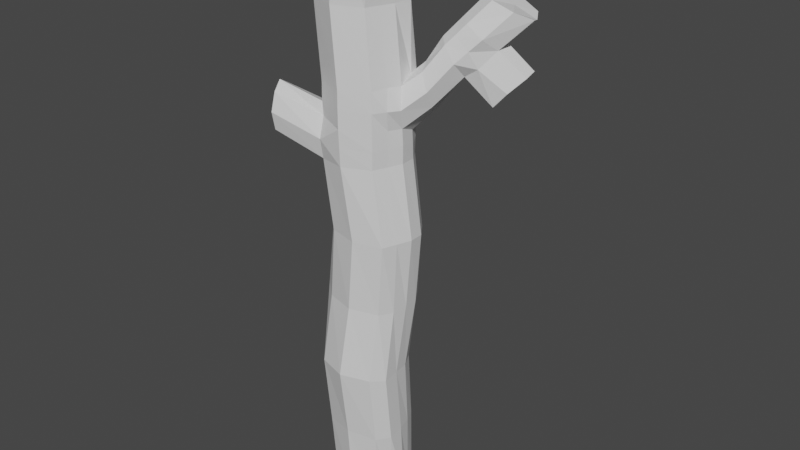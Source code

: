 # Source: Columna.blend  (saved by Blender 2.90.8; exported with 4.5.12 LTS)
import bpy
from mathutils import Matrix  # noqa: F401  (used for matrix-valued properties, if any)

bpy.ops.wm.read_factory_settings(use_empty=True)
scene = bpy.context.scene
scene.name = 'Scene'

# ---- collections
col_collection = bpy.data.collections.new('Collection'); scene.collection.children.link(col_collection)

# ---- materials (node trees are filled in below, after node groups)
mat_material = bpy.data.materials.new('Material')
mat_material.alpha_threshold = 0.0
mat_material.use_transparent_shadow = False
mat_material.line_color = (0.0, 0.0, 0.0, 1.0)

# ---- material node trees
mat_material.use_nodes = True; mat_material.node_tree.nodes.clear()
_N = mat_material.node_tree.nodes; _L = mat_material.node_tree.links
n0 = _N.new('ShaderNodeOutputMaterial'); n0.name = 'Material Output'; n0.location = (300, 300)
n1 = _N.new('ShaderNodeBsdfPrincipled'); n1.name = 'Principled BSDF'; n1.location = (10, 300)
n1.distribution = 'GGX'
n1.subsurface_method = 'BURLEY'
n1.inputs[2].default_value = 0.4
n1.inputs[3].default_value = 1.45
n1.inputs[27].default_value = (0.0, 0.0, 0.0, 1.0)
n1.inputs[28].default_value = 1.0
_L.new(n1.outputs[0], n0.inputs[0])
n0.is_active_output = True

# ---- world
world_world = bpy.data.worlds.new('World'); scene.world = world_world
world_world.use_nodes = True; world_world.node_tree.nodes.clear()
_N = world_world.node_tree.nodes; _L = world_world.node_tree.links
n0 = _N.new('ShaderNodeOutputWorld'); n0.name = 'World Output'; n0.location = (300, 300)
n1 = _N.new('ShaderNodeBackground'); n1.name = 'Background'; n1.location = (10, 300)
n1.inputs[0].default_value = (0.05088, 0.05088, 0.05088, 1.0)
_L.new(n1.outputs[0], n0.inputs[0])
n0.is_active_output = True
world_world.color = (0.05088, 0.05088, 0.05088)
world_world.use_sun_shadow = False
world_world.sun_shadow_jitter_overblur = 0.0

# ---- meshes
me_cube = bpy.data.meshes.new('Cube')
me_cube.from_pydata([(1.0, 1.0, 1.0), (1.0, 1.172, -1.0), (1.196, -1.15, 1.0), (1.047, -0.902, -1.015), (-1.0, 1.0, 1.0), (-1.0, 1.172, -1.0), (-1.118, -1.159, 1.014), (-1.08, -0.8995, -1.014), (1.489, 1.102, -0.0002714), (-0.7187, -1.127, 0.001235), (1.52, -1.126, 0.0007174), (-0.6934, 1.108, -0.0008162), (-1.098, -1.097, 0.4962), (1.123, 1.171, 0.5246), (1.082, -1.091, 0.5065), (-1.208, 1.2, 0.501), (1.116, 0.8332, -0.5004), (1.125, -1.437, -0.5002), (-1.118, 0.8307, -0.5007), (-1.124, -1.438, -0.5004), (0.0, 1.579, -1.0), (0.0112, -1.502, 1.008), (-0.0002749, -1.238, -1.0), (0.0, 1.407, 1.0), (0.3997, 1.482, 0.0002734), (0.3997, -1.408, 0.0), (-0.00294, 1.476, 0.5014), (0.0005165, -1.534, 0.4987), (1.02e-05, -1.794, -0.5), (-7.362e-05, 1.265, -0.5), (-1.43, 0.1716, -1.0), (1.477, 0.0006538, 1.003), (-1.457, -0.002912, 1.004), (1.43, 0.1716, -1.0), (1.912, -0.01021, 2.748e-06), (-1.111, -0.009941, 1.719e-05), (1.459, -0.01291, 0.5054), (-1.498, -0.006722, 0.4983), (-1.473, -0.3103, -0.4996), (1.47, -0.3107, -0.5015), (0.0, 0.0, -1.0), (0.0, 0.0, 1.0), (1.116, 1.125, 0.2505), (1.087, -1.094, 0.2535), (-1.11, 1.121, 0.2458), (-1.052, -1.192, 0.2444), (-0.0001388, -1.479, 0.2497), (6.664e-05, 1.499, 0.2489), (-1.498, 8.668e-05, 0.2439), (1.518, -0.01481, 0.2544), (-1.077, -1.085, 0.3828), (1.087, 1.187, 0.3576), (1.102, -1.102, 0.3739), (-1.185, 1.186, 0.3724), (-0.0002993, -1.538, 0.3738), (-0.005933, 1.506, 0.372), (-1.492, 0.007974, 0.3807), (1.492, -0.01334, 0.3694), (3.345, 2.474, 0.7766), (3.868, 1.49, 0.7742), (4.56, 3.081, 0.7217), (5.066, 2.118, 0.7228), (-1.11, -1.099, 0.437), (0.9952, 1.349, 0.4486), (1.094, -1.11, 0.4364), (-1.202, 1.197, 0.4375), (-0.0002073, -1.542, 0.436), (-0.011, 1.496, 0.4382), (-1.511, -0.01322, 0.4389), (1.644, -0.2739, 0.4374), (3.949, 3.0, 0.7564), (4.641, 1.564, 0.7499), (-1.216, 0.5007, 1.0), (1.215, 0.6716, -1.0), (-1.057, 0.6005, -0.003209), (-1.34, 0.5391, 0.5004), (-1.403, 0.2776, -0.5015), (-1.215, 0.6716, -1.0), (1.344, 0.5039, 1.001), (1.854, 0.5931, -0.002536), (1.247, 0.7389, 0.5239), (1.408, 0.2687, -0.5015), (0.0, 0.7035, -1.0), (0.0, 0.7035, 1.0), (1.469, 0.6005, 0.2521), (-1.473, 0.5996, 0.2483), (1.42, 0.6022, 0.348), (-1.453, 0.5653, 0.3775), (3.485, 1.881, 0.788), (4.83, 2.636, 0.7103), (4.216, 2.23, 0.7523), (-1.404, 0.5484, 0.4414), (3.251, 0.9936, 0.5455), (2.648, 0.6845, 0.6369), (2.171, 1.676, 0.6389), (2.777, 1.987, 0.5463), (2.445, 2.071, 0.6015), (3.152, 0.5315, 0.592), (2.954, 1.519, 0.5367), (2.287, 1.084, 0.6502), (4.2, 1.458, 0.6322), (2.765, 2.008, 0.7038), (3.186, 2.49, 0.6798), (3.932, 0.9383, 0.6698), (4.176, 2.024, 0.6427), (2.887, 1.424, 0.7176), (3.258, 1.029, 0.7042), (3.638, 2.593, 0.6331), (4.535, 2.909, 0.5521), (3.632, 2.415, 0.4594), (3.768, 1.893, 0.4591), (4.115, 1.407, 0.4581), (5.019, 1.925, 0.5529), (4.983, 2.411, 0.5632), (2.953, 0.8575, 0.6701), (3.125, 2.365, 0.5912), (3.762, 1.003, 0.5771), (2.463, 1.847, 0.6728), (2.847, 2.223, 0.6401), (3.532, 0.7574, 0.6311), (2.587, 1.254, 0.6839), (3.987, 2.785, 0.5082), (4.589, 1.495, 0.5072), (4.316, 2.107, 0.5116), (-0.9215, -1.128, -0.2496), (1.301, 1.12, -0.2504), (1.322, -1.127, -0.2497), (-0.9021, 1.119, -0.2507), (0.1998, -1.447, -0.25), (0.1998, 1.527, -0.25), (-1.27, -0.00497, -0.25), (1.67, -0.004994, -0.25), (1.631, 0.5852, -0.252), (-1.228, 0.5926, -0.2523), (1.058, 1.071, -0.7502), (1.119, -1.131, -0.7586), (-1.059, 1.07, -0.7504), (-1.119, -1.135, -0.7583), (-3.681e-05, 1.49, -0.75), (5.098e-06, -1.446, -0.75), (1.43, 0.0, -0.75), (-1.43, 0.0, -0.75), (1.311, 0.5387, -0.7507), (-1.309, 0.5431, -0.7507), (-1.341, -1.1, 0.7543), (0.7984, 1.072, 0.76), (0.8208, -1.062, 0.7521), (-1.347, 1.086, 0.7504), (-0.2579, 1.441, 0.7507), (-0.2506, -1.518, 0.7534), (1.18, 0.001749, 0.7506), (-1.746, -0.0001668, 0.7508), (1.348, 0.5863, 0.7582), (-1.574, 0.5353, 0.751), (2.039, 0.3423, 0.5524), (1.924, 1.566, 0.4376), (2.341, 0.4968, 0.4442), (1.64, 1.41, 0.5633), (1.72, 1.703, 0.5089), (2.375, 0.1483, 0.4987), (2.165, 1.051, 0.4277), (1.744, 0.9068, 0.5675), (-3.361, -0.5165, 0.4309), (-3.378, -0.5166, 0.3059), (-2.971, -1.556, 0.3055), (-2.94, -1.528, 0.4321), (1.115, 1.161, 0.3048), (1.104, -1.099, 0.3128), (-1.152, 1.157, 0.3092), (-0.0002191, -1.508, 0.3118), (-0.002966, 1.5, 0.3105), (-1.544, 0.214, 0.3121), (1.529, -0.01761, 0.3146), (-1.029, -1.348, 0.3135), (-1.465, 0.5825, 0.3134), (1.451, 0.602, 0.3015), (-3.37, -0.3403, 0.3684), (-2.952, -1.712, 0.3686), (-1.215, -0.3286, -1.0), (1.418, -0.582, 1.007), (1.715, -0.5681, 0.0003471), (1.277, -0.5266, 0.5078), (1.492, -0.9387, -0.5085), (0.0, -0.6177, -1.0), (0.0056, -0.751, 1.004), (-1.317, -0.5747, 1.015), (1.215, -0.3286, -1.0), (-1.162, -0.6609, -0.002649), (-1.314, -0.537, 0.4963), (-1.506, -0.9289, -0.5017), (-1.263, -0.5267, 0.2318), (1.295, -0.5388, 0.2529), (-1.276, -0.5388, 0.3987), (1.308, -0.5439, 0.372), (-1.319, -0.5421, 0.4355), (1.378, -0.6593, 0.4371), (-1.443, -0.6653, -0.2271), (1.576, -0.5907, -0.2543), (-1.449, -0.5952, -0.761), (1.446, -0.6032, -0.7616), (-1.643, -0.5792, 0.7519), (0.9967, -0.5242, 0.7514), (-3.244, -1.058, 0.2876), (-3.166, -1.037, 0.4569), (-3.032, -1.062, 0.3695), (1.309, -0.5436, 0.3131)], [], [(184, 185, 6, 21), (149, 21, 6, 144), (153, 72, 4, 147), (183, 186, 3, 22), (201, 179, 2, 146), (148, 23, 0, 145), (129, 24, 8, 125), (197, 180, 10, 126), (133, 74, 11, 127), (128, 25, 9, 124), (67, 26, 13, 63), (195, 181, 14, 64), (91, 75, 15, 65), (66, 27, 12, 62), (139, 28, 19, 137), (143, 76, 18, 136), (199, 182, 17, 135), (138, 29, 16, 134), (136, 18, 29, 138), (135, 17, 28, 139), (64, 14, 27, 66), (65, 15, 26, 67), (126, 10, 25, 128), (127, 11, 24, 129), (147, 4, 23, 148), (178, 183, 22, 7), (146, 2, 21, 149), (179, 184, 21, 2), (78, 83, 41, 31), (77, 82, 40, 30), (142, 81, 39, 140), (198, 189, 38, 141), (194, 188, 37, 68), (103, 100, 61, 71), (196, 187, 35, 130), (132, 79, 34, 131), (152, 78, 31, 150), (82, 73, 33, 40), (200, 185, 32, 151), (83, 72, 32, 41), (79, 84, 49, 34), (187, 190, 48, 35), (11, 44, 47, 24), (10, 43, 46, 25), (25, 46, 45, 9), (74, 85, 44, 11), (180, 191, 43, 10), (24, 47, 42, 8), (175, 86, 57, 172), (173, 50, 165, 177), (168, 53, 55, 170), (167, 52, 54, 169), (169, 54, 50, 173), (174, 87, 53, 168), (205, 193, 52, 167), (170, 55, 51, 166), (90, 88, 59, 71), (102, 101, 58, 70), (105, 106, 59, 88), (104, 107, 60, 89), (107, 102, 70, 60), (89, 90, 71, 61), (106, 103, 71, 59), (192, 194, 68, 56), (53, 65, 67, 55), (52, 64, 66, 54), (54, 66, 62, 50), (87, 91, 65, 53), (193, 195, 64, 52), (55, 67, 63, 51), (56, 68, 91, 87), (60, 70, 90, 89), (100, 104, 89, 61), (101, 105, 88, 58), (70, 58, 88, 90), (171, 56, 87, 174), (166, 51, 86, 175), (35, 48, 85, 74), (8, 42, 84, 79), (23, 4, 72, 83), (20, 1, 73, 82), (145, 0, 78, 152), (125, 8, 79, 132), (134, 16, 81, 142), (5, 20, 82, 77), (0, 23, 83, 78), (141, 38, 76, 143), (68, 37, 75, 91), (130, 35, 74, 133), (151, 32, 72, 153), (157, 161, 99, 94), (156, 160, 98, 92), (154, 159, 97, 93), (155, 158, 96, 95), (160, 155, 95, 98), (161, 154, 93, 99), (158, 157, 94, 96), (159, 156, 92, 97), (117, 120, 105, 101), (107, 104, 113, 108), (114, 119, 103, 106), (115, 118, 102, 107), (98, 95, 109, 110), (120, 114, 106, 105), (118, 117, 101, 102), (119, 116, 100, 103), (122, 123, 113, 112), (123, 121, 108, 113), (92, 98, 110, 111), (116, 92, 111, 122), (104, 100, 112, 113), (115, 107, 108, 121), (95, 115, 121, 109), (100, 116, 122, 112), (110, 109, 121, 123), (111, 110, 123, 122), (97, 92, 116, 119), (96, 94, 117, 118), (99, 93, 114, 120), (95, 96, 118, 115), (93, 97, 119, 114), (94, 99, 120, 117), (38, 130, 133, 76), (16, 125, 132, 81), (81, 132, 131, 39), (189, 196, 130, 38), (18, 127, 129, 29), (17, 126, 128, 28), (28, 128, 124, 19), (76, 133, 127, 18), (182, 197, 126, 17), (29, 129, 125, 16), (30, 141, 143, 77), (1, 134, 142, 73), (178, 198, 141, 30), (73, 142, 140, 33), (3, 135, 139, 22), (5, 136, 138, 20), (20, 138, 134, 1), (186, 199, 135, 3), (77, 143, 136, 5), (22, 139, 137, 7), (37, 151, 153, 75), (13, 145, 152, 80), (188, 200, 151, 37), (80, 152, 150, 36), (14, 146, 149, 27), (15, 147, 148, 26), (26, 148, 145, 13), (181, 201, 146, 14), (75, 153, 147, 15), (27, 149, 144, 12), (69, 57, 156, 159), (63, 13, 157, 158), (80, 36, 154, 161), (86, 51, 155, 160), (51, 63, 158, 155), (36, 69, 159, 154), (57, 86, 160, 156), (13, 80, 161, 157), (204, 203, 162, 176), (192, 56, 162, 203), (171, 48, 163, 176), (190, 45, 164, 202), (56, 171, 176, 162), (202, 204, 176, 163), (42, 166, 175, 84), (48, 171, 174, 85), (47, 170, 166, 42), (191, 205, 167, 43), (85, 174, 168, 44), (46, 169, 173, 45), (43, 167, 169, 46), (44, 168, 170, 47), (45, 173, 177, 164), (84, 175, 172, 49), (49, 172, 205, 191), (164, 177, 204, 202), (48, 190, 202, 163), (50, 192, 203, 165), (177, 165, 203, 204), (36, 150, 201, 181), (12, 144, 200, 188), (33, 140, 199, 186), (7, 137, 198, 178), (39, 131, 197, 182), (19, 124, 196, 189), (57, 69, 195, 193), (50, 62, 194, 192), (172, 57, 193, 205), (34, 49, 191, 180), (9, 45, 190, 187), (144, 6, 185, 200), (124, 9, 187, 196), (62, 12, 188, 194), (137, 19, 189, 198), (31, 41, 184, 179), (30, 40, 183, 178), (140, 39, 182, 199), (69, 36, 181, 195), (131, 34, 180, 197), (150, 31, 179, 201), (40, 33, 186, 183), (41, 32, 185, 184)])
_uv = me_cube.uv_layers.new(name='UVMap')
_uv.uv.foreach_set('vector', [0.75, 0.6875, 0.875, 0.6875, 0.875, 0.75, 0.75, 0.75, 0.5938, 0.875, 0.625, 0.875, 0.625, 1.0, 0.5938, 1.0, 0.5938, 0.1875, 0.625, 0.1875, 0.625, 0.25, 0.5938, 0.25, 0.25, 0.6875, 0.375, 0.6875, 0.375, 0.75, 0.25, 0.75, 0.5938, 0.6875, 0.625, 0.6875, 0.625, 0.75, 0.5938, 0.75, 0.5937, 0.375, 0.625, 0.375, 0.625, 0.5, 0.5938, 0.5, 0.4688, 0.375, 0.5, 0.375, 0.5, 0.5, 0.4688, 0.5, 0.4688, 0.6875, 0.5, 0.6875, 0.5, 0.75, 0.4688, 0.75, 0.4688, 0.1875, 0.5, 0.1875, 0.5, 0.25, 0.4688, 0.25, 0.4688, 0.875, 0.5, 0.875, 0.5, 1.0, 0.4688, 1.0, 0.5547, 0.375, 0.5625, 0.375, 0.5625, 0.5, 0.5547, 0.5, 0.5547, 0.6875, 0.5625, 0.6875, 0.5625, 0.75, 0.5547, 0.75, 0.5547, 0.1875, 0.5625, 0.1875, 0.5625, 0.25, 0.5547, 0.25, 0.5547, 0.875, 0.5625, 0.875, 0.5625, 1.0, 0.5547, 1.0, 0.4063, 0.875, 0.4375, 0.875, 0.4375, 1.0, 0.4063, 1.0, 0.4062, 0.1875, 0.4375, 0.1875, 0.4375, 0.25, 0.4062, 0.25, 0.4062, 0.6875, 0.4375, 0.6875, 0.4375, 0.75, 0.4062, 0.75, 0.4063, 0.375, 0.4375, 0.375, 0.4375, 0.5, 0.4062, 0.5, 0.4062, 0.25, 0.4375, 0.25, 0.4375, 0.375, 0.4063, 0.375, 0.4062, 0.75, 0.4375, 0.75, 0.4375, 0.875, 0.4063, 0.875, 0.5547, 0.75, 0.5625, 0.75, 0.5625, 0.875, 0.5547, 0.875, 0.5547, 0.25, 0.5625, 0.25, 0.5625, 0.375, 0.5547, 0.375, 0.4688, 0.75, 0.5, 0.75, 0.5, 0.875, 0.4688, 0.875, 0.4688, 0.25, 0.5, 0.25, 0.5, 0.375, 0.4688, 0.375, 0.5938, 0.25, 0.625, 0.25, 0.625, 0.375, 0.5937, 0.375, 0.125, 0.6875, 0.25, 0.6875, 0.25, 0.75, 0.125, 0.75, 0.5938, 0.75, 0.625, 0.75, 0.625, 0.875, 0.5938, 0.875, 0.625, 0.6875, 0.75, 0.6875, 0.75, 0.75, 0.625, 0.75, 0.625, 0.5625, 0.75, 0.5625, 0.75, 0.625, 0.625, 0.625, 0.125, 0.5625, 0.25, 0.5625, 0.25, 0.625, 0.125, 0.625, 0.4062, 0.5625, 0.4375, 0.5625, 0.4375, 0.625, 0.4062, 0.625, 0.4062, 0.0625, 0.4375, 0.0625, 0.4375, 0.125, 0.4062, 0.125, 0.5547, 0.0625, 0.5625, 0.0625, 0.5625, 0.125, 0.5547, 0.125, 0.5547, 0.625, 0.5469, 0.625, 0.5469, 0.625, 0.5547, 0.625, 0.4687, 0.0625, 0.5, 0.0625, 0.5, 0.125, 0.4687, 0.125, 0.4687, 0.5625, 0.5, 0.5625, 0.5, 0.625, 0.4688, 0.625, 0.5938, 0.5625, 0.625, 0.5625, 0.625, 0.625, 0.5938, 0.625, 0.25, 0.5625, 0.375, 0.5625, 0.375, 0.625, 0.25, 0.625, 0.5938, 0.0625, 0.625, 0.0625, 0.625, 0.125, 0.5938, 0.125, 0.75, 0.5625, 0.875, 0.5625, 0.875, 0.625, 0.75, 0.625, 0.5, 0.5625, 0.5312, 0.5625, 0.5312, 0.625, 0.5, 0.625, 0.5, 0.0625, 0.5313, 0.0625, 0.5312, 0.125, 0.5, 0.125, 0.5, 0.25, 0.5312, 0.25, 0.5312, 0.375, 0.5, 0.375, 0.5, 0.75, 0.5312, 0.75, 0.5312, 0.875, 0.5, 0.875, 0.5, 0.875, 0.5312, 0.875, 0.5312, 1.0, 0.5, 1.0, 0.5, 0.1875, 0.5312, 0.1875, 0.5312, 0.25, 0.5, 0.25, 0.5, 0.6875, 0.5312, 0.6875, 0.5312, 0.75, 0.5, 0.75, 0.5, 0.375, 0.5312, 0.375, 0.5312, 0.5, 0.5, 0.5, 0.5391, 0.5625, 0.5469, 0.5625, 0.5469, 0.625, 0.5391, 0.625, 0.5391, 1.0, 0.5469, 1.0, 0.5469, 1.0, 0.5391, 1.0, 0.5391, 0.25, 0.5469, 0.25, 0.5469, 0.375, 0.5391, 0.375, 0.5391, 0.75, 0.5469, 0.75, 0.5469, 0.875, 0.5391, 0.875, 0.5391, 0.875, 0.5469, 0.875, 0.5469, 1.0, 0.5391, 1.0, 0.5391, 0.1875, 0.5469, 0.1875, 0.5469, 0.25, 0.5391, 0.25, 0.5391, 0.6875, 0.5469, 0.6875, 0.5469, 0.75, 0.5391, 0.75, 0.5391, 0.375, 0.5469, 0.375, 0.5469, 0.5, 0.5391, 0.5, 0.5547, 0.5625, 0.5625, 0.5625, 0.5625, 0.625, 0.5547, 0.625, 0.5547, 0.5, 0.5625, 0.5, 0.5625, 0.5, 0.5547, 0.5, 0.5625, 0.5625, 0.5625, 0.625, 0.5625, 0.625, 0.5625, 0.5625, 0.5469, 0.5625, 0.5469, 0.5, 0.5469, 0.5, 0.5469, 0.5625, 0.5469, 0.5, 0.5547, 0.5, 0.5547, 0.5, 0.5469, 0.5, 0.5469, 0.5625, 0.5547, 0.5625, 0.5547, 0.625, 0.5469, 0.625, 0.5625, 0.625, 0.5547, 0.625, 0.5547, 0.625, 0.5625, 0.625, 0.5469, 0.0625, 0.5547, 0.0625, 0.5547, 0.125, 0.5469, 0.125, 0.5469, 0.25, 0.5547, 0.25, 0.5547, 0.375, 0.5469, 0.375, 0.5469, 0.75, 0.5547, 0.75, 0.5547, 0.875, 0.5469, 0.875, 0.5469, 0.875, 0.5547, 0.875, 0.5547, 1.0, 0.5469, 1.0, 0.5469, 0.1875, 0.5547, 0.1875, 0.5547, 0.25, 0.5469, 0.25, 0.5469, 0.6875, 0.5547, 0.6875, 0.5547, 0.75, 0.5469, 0.75, 0.5469, 0.375, 0.5547, 0.375, 0.5547, 0.5, 0.5469, 0.5, 0.5469, 0.125, 0.5547, 0.125, 0.5547, 0.1875, 0.5469, 0.1875, 0.5469, 0.5, 0.5547, 0.5, 0.5547, 0.5625, 0.5469, 0.5625, 0.5469, 0.625, 0.5469, 0.5625, 0.5469, 0.5625, 0.5469, 0.625, 0.5625, 0.5, 0.5625, 0.5625, 0.5625, 0.5625, 0.5625, 0.5, 0.5547, 0.5, 0.5625, 0.5, 0.5625, 0.5625, 0.5547, 0.5625, 0.5391, 0.125, 0.5469, 0.125, 0.5469, 0.1875, 0.5391, 0.1875, 0.5391, 0.5, 0.5469, 0.5, 0.5469, 0.5625, 0.5391, 0.5625, 0.5, 0.125, 0.5312, 0.125, 0.5312, 0.1875, 0.5, 0.1875, 0.5, 0.5, 0.5312, 0.5, 0.5312, 0.5625, 0.5, 0.5625, 0.75, 0.5, 0.875, 0.5, 0.875, 0.5625, 0.75, 0.5625, 0.25, 0.5, 0.375, 0.5, 0.375, 0.5625, 0.25, 0.5625, 0.5938, 0.5, 0.625, 0.5, 0.625, 0.5625, 0.5938, 0.5625, 0.4688, 0.5, 0.5, 0.5, 0.5, 0.5625, 0.4687, 0.5625, 0.4062, 0.5, 0.4375, 0.5, 0.4375, 0.5625, 0.4062, 0.5625, 0.125, 0.5, 0.25, 0.5, 0.25, 0.5625, 0.125, 0.5625, 0.625, 0.5, 0.75, 0.5, 0.75, 0.5625, 0.625, 0.5625, 0.4062, 0.125, 0.4375, 0.125, 0.4375, 0.1875, 0.4062, 0.1875, 0.5547, 0.125, 0.5625, 0.125, 0.5625, 0.1875, 0.5547, 0.1875, 0.4687, 0.125, 0.5, 0.125, 0.5, 0.1875, 0.4688, 0.1875, 0.5938, 0.125, 0.625, 0.125, 0.625, 0.1875, 0.5938, 0.1875, 0.5625, 0.5, 0.5625, 0.5625, 0.5625, 0.5625, 0.5625, 0.5, 0.5469, 0.625, 0.5469, 0.5625, 0.5469, 0.5625, 0.5469, 0.625, 0.5625, 0.625, 0.5547, 0.625, 0.5547, 0.625, 0.5625, 0.625, 0.5469, 0.5, 0.5547, 0.5, 0.5547, 0.5, 0.5469, 0.5, 0.5469, 0.5625, 0.5469, 0.5, 0.5469, 0.5, 0.5469, 0.5625, 0.5625, 0.5625, 0.5625, 0.625, 0.5625, 0.625, 0.5625, 0.5625, 0.5547, 0.5, 0.5625, 0.5, 0.5625, 0.5, 0.5547, 0.5, 0.5547, 0.625, 0.5469, 0.625, 0.5469, 0.625, 0.5547, 0.625, 0.5625, 0.5, 0.5625, 0.5625, 0.5625, 0.5625, 0.5625, 0.5, 0.5469, 0.5, 0.5469, 0.5625, 0.5469, 0.5625, 0.5469, 0.5, 0.5625, 0.625, 0.5547, 0.625, 0.5547, 0.625, 0.5625, 0.625, 0.5469, 0.5, 0.5547, 0.5, 0.5547, 0.5, 0.5469, 0.5, 0.5469, 0.5625, 0.5469, 0.5, 0.5469, 0.5, 0.5469, 0.5625, 0.5625, 0.5625, 0.5625, 0.625, 0.5625, 0.625, 0.5625, 0.5625, 0.5547, 0.5, 0.5625, 0.5, 0.5625, 0.5, 0.5547, 0.5, 0.5547, 0.625, 0.5469, 0.625, 0.5469, 0.625, 0.5547, 0.625, 0.5469, 0.625, 0.5469, 0.5625, 0.5469, 0.5625, 0.5469, 0.625, 0.5469, 0.5625, 0.5469, 0.5, 0.5469, 0.5, 0.5469, 0.5625, 0.5469, 0.625, 0.5469, 0.5625, 0.5469, 0.5625, 0.5469, 0.625, 0.5469, 0.625, 0.5469, 0.625, 0.5469, 0.625, 0.5469, 0.625, 0.5469, 0.5625, 0.5469, 0.625, 0.5469, 0.625, 0.5469, 0.5625, 0.5469, 0.5, 0.5469, 0.5, 0.5469, 0.5, 0.5469, 0.5, 0.5469, 0.5, 0.5469, 0.5, 0.5469, 0.5, 0.5469, 0.5, 0.5469, 0.625, 0.5469, 0.625, 0.5469, 0.625, 0.5469, 0.625, 0.5469, 0.5625, 0.5469, 0.5, 0.5469, 0.5, 0.5469, 0.5625, 0.5469, 0.625, 0.5469, 0.5625, 0.5469, 0.5625, 0.5469, 0.625, 0.5547, 0.625, 0.5469, 0.625, 0.5469, 0.625, 0.5547, 0.625, 0.5547, 0.5, 0.5625, 0.5, 0.5625, 0.5, 0.5547, 0.5, 0.5625, 0.5625, 0.5625, 0.625, 0.5625, 0.625, 0.5625, 0.5625, 0.5469, 0.5, 0.5547, 0.5, 0.5547, 0.5, 0.5469, 0.5, 0.5625, 0.625, 0.5547, 0.625, 0.5547, 0.625, 0.5625, 0.625, 0.5625, 0.5, 0.5625, 0.5625, 0.5625, 0.5625, 0.5625, 0.5, 0.4375, 0.125, 0.4687, 0.125, 0.4688, 0.1875, 0.4375, 0.1875, 0.4375, 0.5, 0.4688, 0.5, 0.4687, 0.5625, 0.4375, 0.5625, 0.4375, 0.5625, 0.4687, 0.5625, 0.4688, 0.625, 0.4375, 0.625, 0.4375, 0.0625, 0.4687, 0.0625, 0.4687, 0.125, 0.4375, 0.125, 0.4375, 0.25, 0.4688, 0.25, 0.4688, 0.375, 0.4375, 0.375, 0.4375, 0.75, 0.4688, 0.75, 0.4688, 0.875, 0.4375, 0.875, 0.4375, 0.875, 0.4688, 0.875, 0.4688, 1.0, 0.4375, 1.0, 0.4375, 0.1875, 0.4688, 0.1875, 0.4688, 0.25, 0.4375, 0.25, 0.4375, 0.6875, 0.4688, 0.6875, 0.4688, 0.75, 0.4375, 0.75, 0.4375, 0.375, 0.4688, 0.375, 0.4688, 0.5, 0.4375, 0.5, 0.375, 0.125, 0.4062, 0.125, 0.4062, 0.1875, 0.375, 0.1875, 0.375, 0.5, 0.4062, 0.5, 0.4062, 0.5625, 0.375, 0.5625, 0.375, 0.0625, 0.4062, 0.0625, 0.4062, 0.125, 0.375, 0.125, 0.375, 0.5625, 0.4062, 0.5625, 0.4062, 0.625, 0.375, 0.625, 0.375, 0.75, 0.4062, 0.75, 0.4063, 0.875, 0.375, 0.875, 0.375, 0.25, 0.4062, 0.25, 0.4063, 0.375, 0.375, 0.375, 0.375, 0.375, 0.4063, 0.375, 0.4062, 0.5, 0.375, 0.5, 0.375, 0.6875, 0.4062, 0.6875, 0.4062, 0.75, 0.375, 0.75, 0.375, 0.1875, 0.4062, 0.1875, 0.4062, 0.25, 0.375, 0.25, 0.375, 0.875, 0.4063, 0.875, 0.4063, 1.0, 0.375, 1.0, 0.5625, 0.125, 0.5938, 0.125, 0.5938, 0.1875, 0.5625, 0.1875, 0.5625, 0.5, 0.5938, 0.5, 0.5938, 0.5625, 0.5625, 0.5625, 0.5625, 0.0625, 0.5938, 0.0625, 0.5938, 0.125, 0.5625, 0.125, 0.5625, 0.5625, 0.5938, 0.5625, 0.5938, 0.625, 0.5625, 0.625, 0.5625, 0.75, 0.5938, 0.75, 0.5938, 0.875, 0.5625, 0.875, 0.5625, 0.25, 0.5938, 0.25, 0.5937, 0.375, 0.5625, 0.375, 0.5625, 0.375, 0.5937, 0.375, 0.5938, 0.5, 0.5625, 0.5, 0.5625, 0.6875, 0.5938, 0.6875, 0.5938, 0.75, 0.5625, 0.75, 0.5625, 0.1875, 0.5938, 0.1875, 0.5938, 0.25, 0.5625, 0.25, 0.5625, 0.875, 0.5938, 0.875, 0.5938, 1.0, 0.5625, 1.0, 0.5547, 0.625, 0.5469, 0.625, 0.5469, 0.625, 0.5547, 0.625, 0.5547, 0.5, 0.5625, 0.5, 0.5625, 0.5, 0.5547, 0.5, 0.5625, 0.5625, 0.5625, 0.625, 0.5625, 0.625, 0.5625, 0.5625, 0.5469, 0.5625, 0.5469, 0.5, 0.5469, 0.5, 0.5469, 0.5625, 0.5469, 0.5, 0.5547, 0.5, 0.5547, 0.5, 0.5469, 0.5, 0.5625, 0.625, 0.5547, 0.625, 0.5547, 0.625, 0.5625, 0.625, 0.5469, 0.625, 0.5469, 0.5625, 0.5469, 0.5625, 0.5469, 0.625, 0.5625, 0.5, 0.5625, 0.5625, 0.5625, 0.5625, 0.5625, 0.5, 0.5391, 0.0625, 0.5469, 0.0625, 0.5469, 0.125, 0.5391, 0.125, 0.5469, 0.0625, 0.5469, 0.125, 0.5469, 0.125, 0.5469, 0.0625, 0.5391, 0.125, 0.5312, 0.125, 0.5312, 0.125, 0.5391, 0.125, 0.5313, 0.0625, 0.5312, 0.0, 0.5312, 0.0, 0.5312, 0.0625, 0.5469, 0.125, 0.5391, 0.125, 0.5391, 0.125, 0.5469, 0.125, 0.5312, 0.0625, 0.5391, 0.0625, 0.5391, 0.125, 0.5312, 0.125, 0.5312, 0.5, 0.5391, 0.5, 0.5391, 0.5625, 0.5312, 0.5625, 0.5312, 0.125, 0.5391, 0.125, 0.5391, 0.1875, 0.5312, 0.1875, 0.5312, 0.375, 0.5391, 0.375, 0.5391, 0.5, 0.5312, 0.5, 0.5312, 0.6875, 0.5391, 0.6875, 0.5391, 0.75, 0.5312, 0.75, 0.5312, 0.1875, 0.5391, 0.1875, 0.5391, 0.25, 0.5312, 0.25, 0.5312, 0.875, 0.5391, 0.875, 0.5391, 1.0, 0.5312, 1.0, 0.5312, 0.75, 0.5391, 0.75, 0.5391, 0.875, 0.5312, 0.875, 0.5312, 0.25, 0.5391, 0.25, 0.5391, 0.375, 0.5312, 0.375, 0.5312, 1.0, 0.5391, 1.0, 0.5391, 1.0, 0.5312, 1.0, 0.5312, 0.5625, 0.5391, 0.5625, 0.5391, 0.625, 0.5312, 0.625, 0.5312, 0.625, 0.5391, 0.625, 0.5391, 0.6875, 0.5312, 0.6875, 0.5312, 0.0, 0.5391, 0.0, 0.5391, 0.0625, 0.5312, 0.0625, 0.5312, 0.125, 0.5313, 0.0625, 0.5312, 0.0625, 0.5312, 0.125, 0.5469, 0.0, 0.5469, 0.0625, 0.5469, 0.0625, 0.5469, 0.0, 0.5391, 0.0, 0.5469, 0.0, 0.5469, 0.0625, 0.5391, 0.0625, 0.5625, 0.625, 0.5938, 0.625, 0.5938, 0.6875, 0.5625, 0.6875, 0.5625, 0.0, 0.5938, 0.0, 0.5938, 0.0625, 0.5625, 0.0625, 0.375, 0.625, 0.4062, 0.625, 0.4062, 0.6875, 0.375, 0.6875, 0.375, 0.0, 0.4062, 0.0, 0.4062, 0.0625, 0.375, 0.0625, 0.4375, 0.625, 0.4688, 0.625, 0.4688, 0.6875, 0.4375, 0.6875, 0.4375, 0.0, 0.4687, 0.0, 0.4687, 0.0625, 0.4375, 0.0625, 0.5469, 0.625, 0.5547, 0.625, 0.5547, 0.6875, 0.5469, 0.6875, 0.5469, 0.0, 0.5547, 0.0, 0.5547, 0.0625, 0.5469, 0.0625, 0.5391, 0.625, 0.5469, 0.625, 0.5469, 0.6875, 0.5391, 0.6875, 0.5, 0.625, 0.5312, 0.625, 0.5312, 0.6875, 0.5, 0.6875, 0.5, 0.0, 0.5312, 0.0, 0.5313, 0.0625, 0.5, 0.0625, 0.5938, 0.0, 0.625, 0.0, 0.625, 0.0625, 0.5938, 0.0625, 0.4687, 0.0, 0.5, 0.0, 0.5, 0.0625, 0.4687, 0.0625, 0.5547, 0.0, 0.5625, 0.0, 0.5625, 0.0625, 0.5547, 0.0625, 0.4062, 0.0, 0.4375, 0.0, 0.4375, 0.0625, 0.4062, 0.0625, 0.625, 0.625, 0.75, 0.625, 0.75, 0.6875, 0.625, 0.6875, 0.125, 0.625, 0.25, 0.625, 0.25, 0.6875, 0.125, 0.6875, 0.4062, 0.625, 0.4375, 0.625, 0.4375, 0.6875, 0.4062, 0.6875, 0.5547, 0.625, 0.5625, 0.625, 0.5625, 0.6875, 0.5547, 0.6875, 0.4688, 0.625, 0.5, 0.625, 0.5, 0.6875, 0.4688, 0.6875, 0.5938, 0.625, 0.625, 0.625, 0.625, 0.6875, 0.5938, 0.6875, 0.25, 0.625, 0.375, 0.625, 0.375, 0.6875, 0.25, 0.6875, 0.75, 0.625, 0.875, 0.625, 0.875, 0.6875, 0.75, 0.6875])
me_cube.materials.append(mat_material)
me_cube.use_remesh_preserve_volume = False
me_cube.use_remesh_preserve_attributes = False
me_cube.use_mirror_vertex_groups = False
me_cube.update()

# ---- objects
ob_columna = bpy.data.objects.new('Columna', me_cube)

# ---- transforms, parenting, visibility, modifiers, constraints
ob_columna.location = (0.0, 0.0, 0.0)
ob_columna.scale = (1.0, 1.0, 11.0)
ob_columna.lock_rotations_4d = False
ob_columna.empty_display_type = 'ARROWS'
ob_columna.lineart.crease_threshold = 0.0

# ---- collection membership
col_collection.objects.link(ob_columna)

# ---- scene / render settings (as saved in the file)
scene.frame_start = 1; scene.frame_end = 250; scene.frame_set(1)
scene.render.engine = 'BLENDER_EEVEE_NEXT'
scene.cycles.use_denoising = False
scene.cycles.samples = 128
scene.cycles.sampling_pattern = 'TABULATED_SOBOL'
scene.cycles.use_adaptive_sampling = False
scene.cycles.use_light_tree = False
scene.view_settings.view_transform = 'Filmic'
bpy.context.view_layer.update()

# ---- added for rendering (the .blend has no active camera and no usable light): camera, sun
cam_auto = bpy.data.cameras.new('AutoCamera')
cam_auto.lens = 50.0
cam_auto.sensor_width = 36.0
cam_auto.clip_end = 1000.0
ob_auto_camera = bpy.data.objects.new('AutoCamera', cam_auto)
scene.collection.objects.link(ob_auto_camera)
ob_auto_camera.location = (23.3896, -26.4113, 18.0402)
ob_auto_camera.rotation_euler = (1.09748, -7.21219e-08, 0.694738)
scene.camera = ob_auto_camera
light_auto_sun = bpy.data.lights.new('AutoSun', 'SUN')
light_auto_sun.energy = 3.0
light_auto_sun.angle = 0.0523599
ob_auto_sun = bpy.data.objects.new('AutoSun', light_auto_sun)
scene.collection.objects.link(ob_auto_sun)
ob_auto_sun.rotation_euler = (0.872665, 0.174533, 0.523599)
bpy.context.view_layer.update()
